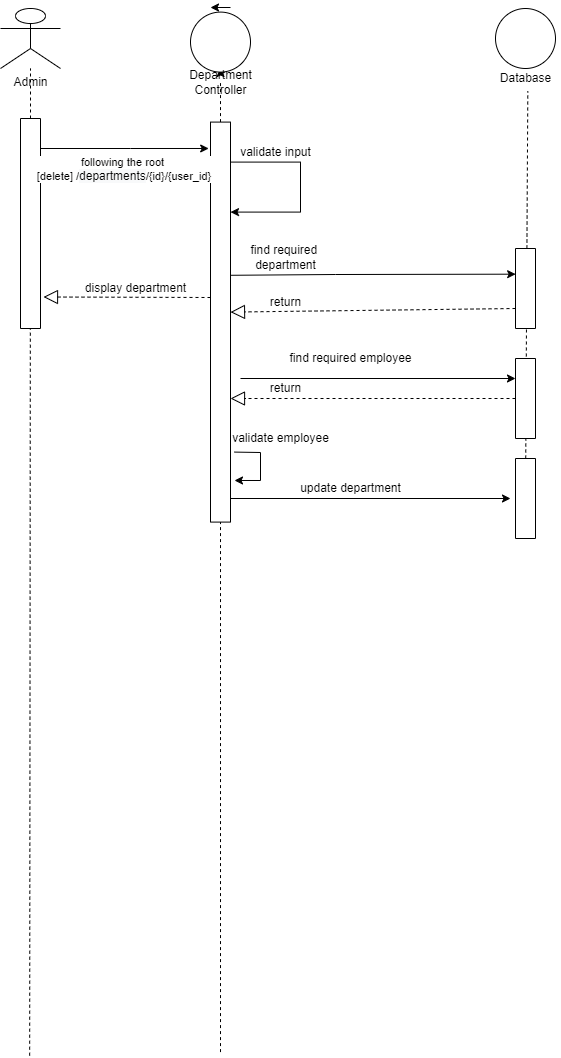

The diagram above was exported from draw.io. Its source (the exported page's mxGraphModel, read from the mxfile embedded in the PNG):
<mxGraphModel dx="2269" dy="737" grid="1" gridSize="10" guides="1" tooltips="1" connect="1" arrows="1" fold="1" page="1" pageScale="1" pageWidth="850" pageHeight="1100" math="0" shadow="0">
  <root>
    <mxCell id="rRBlql6ibSsoMMnl7tYU-0" />
    <mxCell id="rRBlql6ibSsoMMnl7tYU-1" parent="rRBlql6ibSsoMMnl7tYU-0" />
    <mxCell id="QBAAb24kTZ-rvXoSWYT3-0" value="" style="group" parent="rRBlql6ibSsoMMnl7tYU-1" vertex="1" connectable="0">
      <mxGeometry x="-780" y="60" width="60" height="1047.17" as="geometry" />
    </mxCell>
    <mxCell id="QBAAb24kTZ-rvXoSWYT3-1" value="" style="group" parent="QBAAb24kTZ-rvXoSWYT3-0" vertex="1" connectable="0">
      <mxGeometry width="60" height="320" as="geometry" />
    </mxCell>
    <mxCell id="QBAAb24kTZ-rvXoSWYT3-2" value="Admin" style="shape=umlActor;verticalLabelPosition=bottom;verticalAlign=top;html=1;outlineConnect=0;" parent="QBAAb24kTZ-rvXoSWYT3-1" vertex="1">
      <mxGeometry width="60" height="59.999733658324885" as="geometry" />
    </mxCell>
    <mxCell id="QBAAb24kTZ-rvXoSWYT3-3" value="" style="endArrow=none;dashed=1;html=1;rounded=0;" parent="QBAAb24kTZ-rvXoSWYT3-1" target="QBAAb24kTZ-rvXoSWYT3-2" edge="1">
      <mxGeometry width="50" height="50" relative="1" as="geometry">
        <mxPoint x="30" y="319.99857951106605" as="sourcePoint" />
        <mxPoint x="60" y="129.99942292637058" as="targetPoint" />
      </mxGeometry>
    </mxCell>
    <mxCell id="QBAAb24kTZ-rvXoSWYT3-14" value="" style="rounded=0;whiteSpace=wrap;html=1;direction=south;" parent="QBAAb24kTZ-rvXoSWYT3-1" vertex="1">
      <mxGeometry x="20" y="110" width="20" height="210" as="geometry" />
    </mxCell>
    <mxCell id="QBAAb24kTZ-rvXoSWYT3-4" value="" style="endArrow=none;dashed=1;html=1;rounded=0;entryX=0.518;entryY=0.989;entryDx=0;entryDy=0;entryPerimeter=0;" parent="QBAAb24kTZ-rvXoSWYT3-0" edge="1">
      <mxGeometry width="50" height="50" relative="1" as="geometry">
        <mxPoint x="29.159999999999997" y="1047.17" as="sourcePoint" />
        <mxPoint x="29.840000000000277" y="319.998579511066" as="targetPoint" />
      </mxGeometry>
    </mxCell>
    <mxCell id="QBAAb24kTZ-rvXoSWYT3-6" value="" style="endArrow=classic;html=1;rounded=0;targetPerimeterSpacing=-180;" parent="rRBlql6ibSsoMMnl7tYU-1" source="QBAAb24kTZ-rvXoSWYT3-5" edge="1">
      <mxGeometry width="50" height="50" relative="1" as="geometry">
        <mxPoint x="-610" y="170" as="sourcePoint" />
        <mxPoint x="-560" y="120" as="targetPoint" />
      </mxGeometry>
    </mxCell>
    <mxCell id="QBAAb24kTZ-rvXoSWYT3-7" value="" style="endArrow=classic;html=1;rounded=0;targetPerimeterSpacing=-180;" parent="rRBlql6ibSsoMMnl7tYU-1" edge="1">
      <mxGeometry width="50" height="50" relative="1" as="geometry">
        <mxPoint x="-550" y="59" as="sourcePoint" />
        <mxPoint x="-570" y="59" as="targetPoint" />
      </mxGeometry>
    </mxCell>
    <mxCell id="QBAAb24kTZ-rvXoSWYT3-11" value="" style="group" parent="rRBlql6ibSsoMMnl7tYU-1" vertex="1" connectable="0">
      <mxGeometry x="-620" y="63.59" width="175" height="1040" as="geometry" />
    </mxCell>
    <mxCell id="QBAAb24kTZ-rvXoSWYT3-5" value="" style="ellipse;whiteSpace=wrap;html=1;aspect=fixed;" parent="QBAAb24kTZ-rvXoSWYT3-11" vertex="1">
      <mxGeometry x="30" width="60" height="60" as="geometry" />
    </mxCell>
    <mxCell id="QBAAb24kTZ-rvXoSWYT3-8" value="Department&lt;br&gt;Controller" style="text;html=1;align=center;verticalAlign=middle;resizable=0;points=[];autosize=1;strokeColor=none;fillColor=none;" parent="QBAAb24kTZ-rvXoSWYT3-11" vertex="1">
      <mxGeometry x="20" y="55" width="80" height="30" as="geometry" />
    </mxCell>
    <mxCell id="QBAAb24kTZ-rvXoSWYT3-9" value="" style="endArrow=none;dashed=1;html=1;rounded=0;targetPerimeterSpacing=-180;" parent="QBAAb24kTZ-rvXoSWYT3-11" target="QBAAb24kTZ-rvXoSWYT3-8" edge="1">
      <mxGeometry width="50" height="50" relative="1" as="geometry">
        <mxPoint x="60" y="1040" as="sourcePoint" />
        <mxPoint x="60" y="160" as="targetPoint" />
      </mxGeometry>
    </mxCell>
    <mxCell id="QBAAb24kTZ-rvXoSWYT3-15" value="" style="rounded=0;whiteSpace=wrap;html=1;direction=south;" parent="QBAAb24kTZ-rvXoSWYT3-11" vertex="1">
      <mxGeometry x="50" y="110" width="20" height="400" as="geometry" />
    </mxCell>
    <mxCell id="BR4YZblKgqznIbFudSQs-12" value="" style="endArrow=classic;html=1;rounded=0;sketch=0;targetPerimeterSpacing=-180;strokeColor=default;" parent="QBAAb24kTZ-rvXoSWYT3-11" edge="1">
      <mxGeometry width="50" height="50" relative="1" as="geometry">
        <mxPoint x="70" y="150" as="sourcePoint" />
        <mxPoint x="70" y="200" as="targetPoint" />
        <Array as="points">
          <mxPoint x="140" y="150" />
          <mxPoint x="140" y="200" />
        </Array>
      </mxGeometry>
    </mxCell>
    <mxCell id="BR4YZblKgqznIbFudSQs-15" value="validate input" style="text;html=1;align=center;verticalAlign=middle;resizable=0;points=[];autosize=1;strokeColor=none;fillColor=none;" parent="QBAAb24kTZ-rvXoSWYT3-11" vertex="1">
      <mxGeometry x="70" y="130" width="90" height="20" as="geometry" />
    </mxCell>
    <mxCell id="BR4YZblKgqznIbFudSQs-28" value="find required&amp;nbsp;&lt;br&gt;department" style="text;html=1;align=center;verticalAlign=middle;resizable=0;points=[];autosize=1;strokeColor=none;fillColor=none;" parent="QBAAb24kTZ-rvXoSWYT3-11" vertex="1">
      <mxGeometry x="80" y="230" width="90" height="30" as="geometry" />
    </mxCell>
    <mxCell id="BR4YZblKgqznIbFudSQs-49" value="" style="endArrow=block;dashed=1;endFill=0;endSize=12;html=1;rounded=0;sketch=0;targetPerimeterSpacing=-180;strokeColor=default;exitX=0.75;exitY=1;exitDx=0;exitDy=0;" parent="QBAAb24kTZ-rvXoSWYT3-11" source="BR4YZblKgqznIbFudSQs-38" edge="1">
      <mxGeometry width="160" relative="1" as="geometry">
        <mxPoint x="170" y="300" as="sourcePoint" />
        <mxPoint x="70" y="300" as="targetPoint" />
      </mxGeometry>
    </mxCell>
    <mxCell id="BR4YZblKgqznIbFudSQs-50" value="return" style="text;html=1;align=center;verticalAlign=middle;resizable=0;points=[];autosize=1;strokeColor=none;fillColor=none;" parent="QBAAb24kTZ-rvXoSWYT3-11" vertex="1">
      <mxGeometry x="100" y="280" width="50" height="20" as="geometry" />
    </mxCell>
    <mxCell id="_smmjAYXQccVLgYtldSY-9" value="" style="endArrow=classic;html=1;rounded=0;sketch=0;targetPerimeterSpacing=-180;strokeColor=default;exitX=0.825;exitY=-0.2;exitDx=0;exitDy=0;exitPerimeter=0;entryX=0.896;entryY=-0.2;entryDx=0;entryDy=0;entryPerimeter=0;" parent="QBAAb24kTZ-rvXoSWYT3-11" source="QBAAb24kTZ-rvXoSWYT3-15" target="QBAAb24kTZ-rvXoSWYT3-15" edge="1">
      <mxGeometry width="50" height="50" relative="1" as="geometry">
        <mxPoint x="80" y="410" as="sourcePoint" />
        <mxPoint x="130" y="415" as="targetPoint" />
        <Array as="points">
          <mxPoint x="100" y="440.40999999999997" />
          <mxPoint x="100" y="468.40999999999997" />
        </Array>
      </mxGeometry>
    </mxCell>
    <mxCell id="_smmjAYXQccVLgYtldSY-10" value="validate employee" style="text;html=1;align=center;verticalAlign=middle;resizable=0;points=[];autosize=1;strokeColor=none;fillColor=none;" parent="QBAAb24kTZ-rvXoSWYT3-11" vertex="1">
      <mxGeometry x="65" y="416.41" width="110" height="20" as="geometry" />
    </mxCell>
    <mxCell id="_smmjAYXQccVLgYtldSY-12" value="" style="endArrow=classic;html=1;rounded=0;sketch=0;targetPerimeterSpacing=-180;strokeColor=default;" parent="QBAAb24kTZ-rvXoSWYT3-11" edge="1">
      <mxGeometry width="50" height="50" relative="1" as="geometry">
        <mxPoint x="70" y="486.40999999999997" as="sourcePoint" />
        <mxPoint x="350" y="486.40999999999997" as="targetPoint" />
      </mxGeometry>
    </mxCell>
    <mxCell id="QBAAb24kTZ-rvXoSWYT3-12" value="" style="endArrow=classic;html=1;rounded=0;targetPerimeterSpacing=-180;entryX=0.066;entryY=1.091;entryDx=0;entryDy=0;entryPerimeter=0;" parent="rRBlql6ibSsoMMnl7tYU-1" target="QBAAb24kTZ-rvXoSWYT3-15" edge="1">
      <mxGeometry width="50" height="50" relative="1" as="geometry">
        <mxPoint x="-740" y="200" as="sourcePoint" />
        <mxPoint x="-580" y="200" as="targetPoint" />
        <Array as="points">
          <mxPoint x="-650" y="200" />
        </Array>
      </mxGeometry>
    </mxCell>
    <mxCell id="QBAAb24kTZ-rvXoSWYT3-13" value="following the root&lt;br&gt;&amp;nbsp;[delete] /&lt;span style=&quot;font-size: 12px ; background-color: rgb(248 , 249 , 250)&quot;&gt;departments&lt;/span&gt;/{id}/{user_id}" style="edgeLabel;html=1;align=center;verticalAlign=middle;resizable=0;points=[];" parent="QBAAb24kTZ-rvXoSWYT3-12" vertex="1" connectable="0">
      <mxGeometry x="-0.1916" y="-1" relative="1" as="geometry">
        <mxPoint x="13" y="19" as="offset" />
      </mxGeometry>
    </mxCell>
    <mxCell id="BR4YZblKgqznIbFudSQs-40" value="" style="group" parent="rRBlql6ibSsoMMnl7tYU-1" vertex="1" connectable="0">
      <mxGeometry x="-290" y="60" width="70" height="530" as="geometry" />
    </mxCell>
    <mxCell id="BR4YZblKgqznIbFudSQs-34" value="" style="ellipse;whiteSpace=wrap;html=1;aspect=fixed;" parent="BR4YZblKgqznIbFudSQs-40" vertex="1">
      <mxGeometry x="5" width="60" height="60" as="geometry" />
    </mxCell>
    <mxCell id="BR4YZblKgqznIbFudSQs-35" value="Database" style="text;html=1;align=center;verticalAlign=middle;resizable=0;points=[];autosize=1;strokeColor=none;fillColor=none;" parent="BR4YZblKgqznIbFudSQs-40" vertex="1">
      <mxGeometry y="60" width="70" height="20" as="geometry" />
    </mxCell>
    <mxCell id="BR4YZblKgqznIbFudSQs-37" value="" style="endArrow=none;dashed=1;html=1;rounded=0;sketch=0;targetPerimeterSpacing=-180;strokeColor=default;entryX=0.533;entryY=1.133;entryDx=0;entryDy=0;entryPerimeter=0;startArrow=none;" parent="BR4YZblKgqznIbFudSQs-40" source="_smmjAYXQccVLgYtldSY-3" target="BR4YZblKgqznIbFudSQs-35" edge="1">
      <mxGeometry width="50" height="50" relative="1" as="geometry">
        <mxPoint x="37" y="500" as="sourcePoint" />
        <mxPoint x="55" y="120" as="targetPoint" />
      </mxGeometry>
    </mxCell>
    <mxCell id="BR4YZblKgqznIbFudSQs-38" value="" style="rounded=0;whiteSpace=wrap;html=1;direction=south;" parent="BR4YZblKgqznIbFudSQs-40" vertex="1">
      <mxGeometry x="25" y="240" width="20" height="80" as="geometry" />
    </mxCell>
    <mxCell id="_smmjAYXQccVLgYtldSY-2" value="" style="rounded=0;whiteSpace=wrap;html=1;direction=south;" parent="BR4YZblKgqznIbFudSQs-40" vertex="1">
      <mxGeometry x="25" y="350" width="20" height="80" as="geometry" />
    </mxCell>
    <mxCell id="_smmjAYXQccVLgYtldSY-3" value="" style="rounded=0;whiteSpace=wrap;html=1;direction=south;" parent="BR4YZblKgqznIbFudSQs-40" vertex="1">
      <mxGeometry x="25" y="450" width="20" height="80" as="geometry" />
    </mxCell>
    <mxCell id="BR4YZblKgqznIbFudSQs-45" value="" style="endArrow=classic;html=1;rounded=0;sketch=0;targetPerimeterSpacing=-180;strokeColor=default;entryX=0.321;entryY=0.993;entryDx=0;entryDy=0;entryPerimeter=0;exitX=0.383;exitY=0.005;exitDx=0;exitDy=0;exitPerimeter=0;" parent="rRBlql6ibSsoMMnl7tYU-1" source="QBAAb24kTZ-rvXoSWYT3-15" target="BR4YZblKgqznIbFudSQs-38" edge="1">
      <mxGeometry width="50" height="50" relative="1" as="geometry">
        <mxPoint x="-550" y="330" as="sourcePoint" />
        <mxPoint x="-430" y="300" as="targetPoint" />
        <Array as="points">
          <mxPoint x="-445" y="326" />
        </Array>
      </mxGeometry>
    </mxCell>
    <mxCell id="BR4YZblKgqznIbFudSQs-59" value="" style="endArrow=block;dashed=1;endFill=0;endSize=12;html=1;rounded=0;sketch=0;targetPerimeterSpacing=-180;strokeColor=default;entryX=0.85;entryY=-0.15;entryDx=0;entryDy=0;entryPerimeter=0;" parent="rRBlql6ibSsoMMnl7tYU-1" target="QBAAb24kTZ-rvXoSWYT3-14" edge="1">
      <mxGeometry width="160" relative="1" as="geometry">
        <mxPoint x="-570" y="349" as="sourcePoint" />
        <mxPoint x="-410" y="310" as="targetPoint" />
      </mxGeometry>
    </mxCell>
    <mxCell id="BR4YZblKgqznIbFudSQs-60" value="display department" style="text;html=1;align=center;verticalAlign=middle;resizable=0;points=[];autosize=1;strokeColor=none;fillColor=none;" parent="rRBlql6ibSsoMMnl7tYU-1" vertex="1">
      <mxGeometry x="-705" y="330" width="120" height="20" as="geometry" />
    </mxCell>
    <mxCell id="_smmjAYXQccVLgYtldSY-5" value="" style="endArrow=classic;html=1;rounded=0;sketch=0;targetPerimeterSpacing=-180;strokeColor=default;entryX=0.25;entryY=1;entryDx=0;entryDy=0;" parent="rRBlql6ibSsoMMnl7tYU-1" target="_smmjAYXQccVLgYtldSY-2" edge="1">
      <mxGeometry width="50" height="50" relative="1" as="geometry">
        <mxPoint x="-540" y="430" as="sourcePoint" />
        <mxPoint x="-440" y="480" as="targetPoint" />
      </mxGeometry>
    </mxCell>
    <mxCell id="_smmjAYXQccVLgYtldSY-6" value="find required employee&lt;br&gt;" style="text;html=1;align=center;verticalAlign=middle;resizable=0;points=[];autosize=1;strokeColor=none;fillColor=none;" parent="rRBlql6ibSsoMMnl7tYU-1" vertex="1">
      <mxGeometry x="-500" y="400" width="140" height="20" as="geometry" />
    </mxCell>
    <mxCell id="_smmjAYXQccVLgYtldSY-7" value="" style="endArrow=block;dashed=1;endFill=0;endSize=12;html=1;rounded=0;sketch=0;targetPerimeterSpacing=-180;strokeColor=default;exitX=0.75;exitY=1;exitDx=0;exitDy=0;" parent="rRBlql6ibSsoMMnl7tYU-1" edge="1">
      <mxGeometry width="160" relative="1" as="geometry">
        <mxPoint x="-265" y="450" as="sourcePoint" />
        <mxPoint x="-550" y="450" as="targetPoint" />
      </mxGeometry>
    </mxCell>
    <mxCell id="_smmjAYXQccVLgYtldSY-8" value="return" style="text;html=1;align=center;verticalAlign=middle;resizable=0;points=[];autosize=1;strokeColor=none;fillColor=none;" parent="rRBlql6ibSsoMMnl7tYU-1" vertex="1">
      <mxGeometry x="-520" y="430" width="50" height="20" as="geometry" />
    </mxCell>
    <mxCell id="_smmjAYXQccVLgYtldSY-13" value="update department" style="text;html=1;align=center;verticalAlign=middle;resizable=0;points=[];autosize=1;strokeColor=none;fillColor=none;" parent="rRBlql6ibSsoMMnl7tYU-1" vertex="1">
      <mxGeometry x="-490" y="530" width="120" height="20" as="geometry" />
    </mxCell>
  </root>
</mxGraphModel>